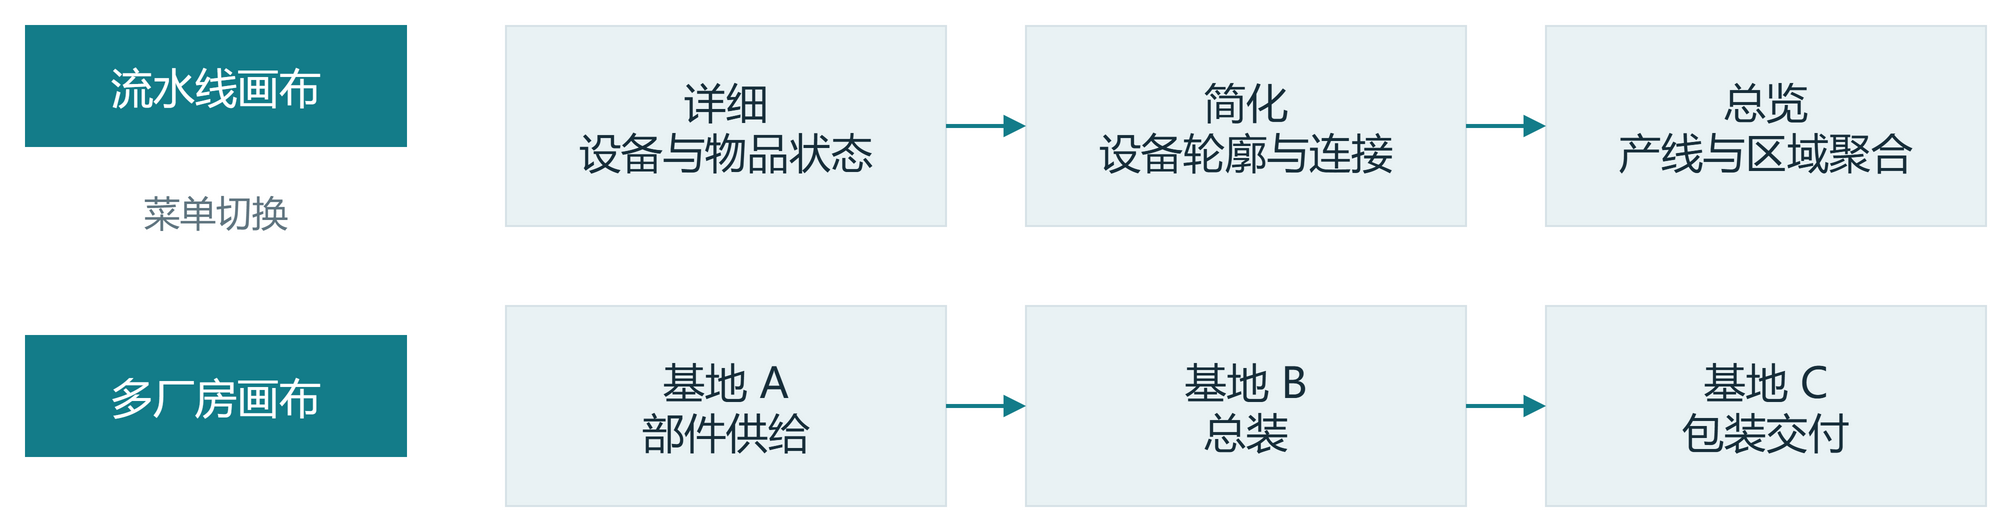

The diagram above was exported from draw.io. Its source (the exported page's mxGraphModel, read from the mxfile embedded in the PNG):
<mxGraphModel dx="1000" dy="265" grid="0" page="0" pageWidth="1000" pageHeight="265">
  <root>
    <mxCell id="0" />
    <mxCell id="1" parent="0" />
    <mxCell id="a" value="流水线画布" style="rounded=0;whiteSpace=wrap;html=0;fontFamily=Microsoft YaHei;fontSize=21;fontColor=#FFFFFF;fillColor=#137C89;strokeColor=#137C89;spacing=14;align=center;verticalAlign=middle;" vertex="1" parent="1">
      <mxGeometry as="geometry" x="10" y="10" width="190" height="60" />
    </mxCell>
    <mxCell id="b" value="详细&#10;设备与物品状态" style="rounded=0;whiteSpace=wrap;html=0;fontFamily=Microsoft YaHei;fontSize=21;fontColor=#172E3A;fillColor=#E9F2F4;strokeColor=#D7E2E7;spacing=14;align=center;verticalAlign=middle;" vertex="1" parent="1">
      <mxGeometry as="geometry" x="250" y="10" width="220" height="100" />
    </mxCell>
    <mxCell id="c" value="简化&#10;设备轮廓与连接" style="rounded=0;whiteSpace=wrap;html=0;fontFamily=Microsoft YaHei;fontSize=21;fontColor=#172E3A;fillColor=#E9F2F4;strokeColor=#D7E2E7;spacing=14;align=center;verticalAlign=middle;" vertex="1" parent="1">
      <mxGeometry as="geometry" x="510" y="10" width="220" height="100" />
    </mxCell>
    <mxCell id="d" value="总览&#10;产线与区域聚合" style="rounded=0;whiteSpace=wrap;html=0;fontFamily=Microsoft YaHei;fontSize=21;fontColor=#172E3A;fillColor=#E9F2F4;strokeColor=#D7E2E7;spacing=14;align=center;verticalAlign=middle;" vertex="1" parent="1">
      <mxGeometry as="geometry" x="770" y="10" width="220" height="100" />
    </mxCell>
    <mxCell id="e" value="多厂房画布" style="rounded=0;whiteSpace=wrap;html=0;fontFamily=Microsoft YaHei;fontSize=21;fontColor=#FFFFFF;fillColor=#137C89;strokeColor=#137C89;spacing=14;align=center;verticalAlign=middle;" vertex="1" parent="1">
      <mxGeometry as="geometry" x="10" y="165" width="190" height="60" />
    </mxCell>
    <mxCell id="f" value="基地 A&#10;部件供给" style="rounded=0;whiteSpace=wrap;html=0;fontFamily=Microsoft YaHei;fontSize=21;fontColor=#172E3A;fillColor=#E9F2F4;strokeColor=#D7E2E7;spacing=14;align=center;verticalAlign=middle;" vertex="1" parent="1">
      <mxGeometry as="geometry" x="250" y="150" width="220" height="100" />
    </mxCell>
    <mxCell id="g" value="基地 B&#10;总装" style="rounded=0;whiteSpace=wrap;html=0;fontFamily=Microsoft YaHei;fontSize=21;fontColor=#172E3A;fillColor=#E9F2F4;strokeColor=#D7E2E7;spacing=14;align=center;verticalAlign=middle;" vertex="1" parent="1">
      <mxGeometry as="geometry" x="510" y="150" width="220" height="100" />
    </mxCell>
    <mxCell id="h" value="基地 C&#10;包装交付" style="rounded=0;whiteSpace=wrap;html=0;fontFamily=Microsoft YaHei;fontSize=21;fontColor=#172E3A;fillColor=#E9F2F4;strokeColor=#D7E2E7;spacing=14;align=center;verticalAlign=middle;" vertex="1" parent="1">
      <mxGeometry as="geometry" x="770" y="150" width="220" height="100" />
    </mxCell>
    <mxCell id="l" value="菜单切换" style="text;whiteSpace=wrap;html=0;fontFamily=Microsoft YaHei;fontSize=18;fontColor=#607580;strokeColor=none;fillColor=none;align=center;" vertex="1" parent="1">
      <mxGeometry as="geometry" x="10" y="85" width="190" height="60" />
    </mxCell>
    <mxCell id="e0" value="" style="edgeStyle=orthogonalEdgeStyle;rounded=0;html=0;endArrow=block;strokeWidth=2;strokeColor=#137C89;fontFamily=Microsoft YaHei;fontSize=17;fontColor=#607580;labelBackgroundColor=#FFFFFF;" edge="1" parent="1" source="b" target="c">
      <mxGeometry as="geometry" relative="1" />
    </mxCell>
    <mxCell id="e1" value="" style="edgeStyle=orthogonalEdgeStyle;rounded=0;html=0;endArrow=block;strokeWidth=2;strokeColor=#137C89;fontFamily=Microsoft YaHei;fontSize=17;fontColor=#607580;labelBackgroundColor=#FFFFFF;" edge="1" parent="1" source="c" target="d">
      <mxGeometry as="geometry" relative="1" />
    </mxCell>
    <mxCell id="e2" value="" style="edgeStyle=orthogonalEdgeStyle;rounded=0;html=0;endArrow=block;strokeWidth=2;strokeColor=#137C89;fontFamily=Microsoft YaHei;fontSize=17;fontColor=#607580;labelBackgroundColor=#FFFFFF;" edge="1" parent="1" source="f" target="g">
      <mxGeometry as="geometry" relative="1" />
    </mxCell>
    <mxCell id="e3" value="" style="edgeStyle=orthogonalEdgeStyle;rounded=0;html=0;endArrow=block;strokeWidth=2;strokeColor=#137C89;fontFamily=Microsoft YaHei;fontSize=17;fontColor=#607580;labelBackgroundColor=#FFFFFF;" edge="1" parent="1" source="g" target="h">
      <mxGeometry as="geometry" relative="1" />
    </mxCell>
  </root>
</mxGraphModel>